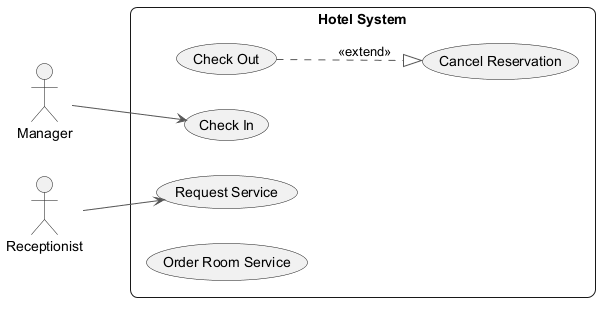

The diagram above was rendered by PlantUML. Its source (embedded in the PNG):
@startuml
skinparam backgroundColor #FFFFFF
skinparam roundCorner 15
skinparam ArrowColor #555555
left to right direction
actor "Manager" as Manager
actor "Receptionist" as Receptionist
rectangle "Hotel System" {
  usecase "Check Out" as UC_CheckOut
  usecase "Cancel Reservation" as UC_CancelReservation
  usecase "Check In" as UC_CheckIn
  usecase "Request Service" as UC_RequestService
  usecase "Order Room Service" as UC_OrderRoomService
}
Manager --> UC_CheckIn
Receptionist --> UC_RequestService
UC_CheckOut ..|> UC_CancelReservation : <<extend>>
@enduml